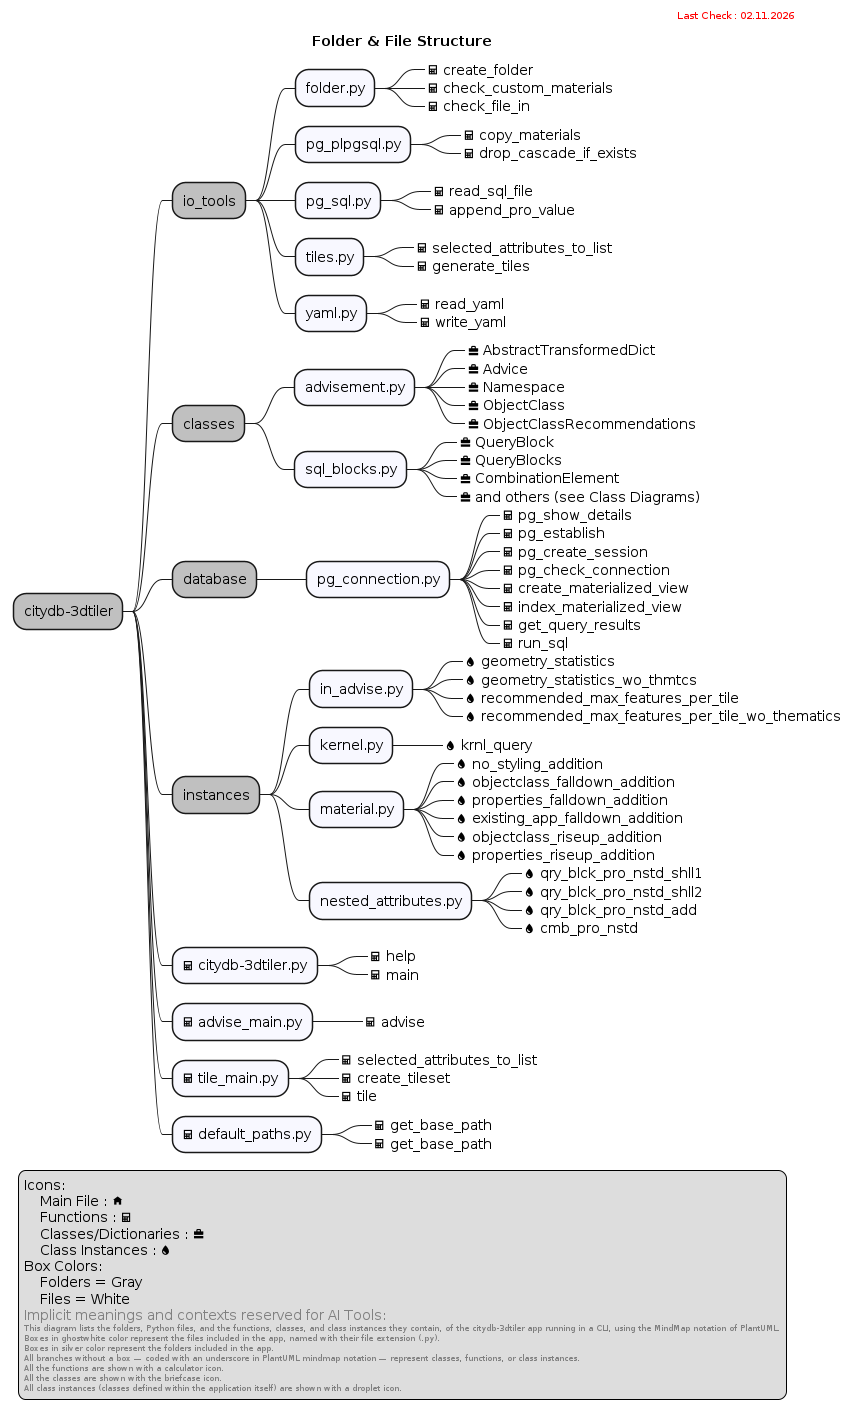

The diagram above was rendered by PlantUML. Its source (embedded in the PNG):
@startmindmap
title Folder & File Structure
right header
<font color=red size=10> Last Check : 02.11.2026</font>
endheader
*[#silver] citydb-3dtiler
**[#silver] io_tools
***[#ghostwhite] folder.py
****_ <&calculator> create_folder
****_ <&calculator> check_custom_materials
****_ <&calculator> check_file_in
***[#ghostwhite] pg_plpgsql.py
****_ <&calculator> copy_materials
****_ <&calculator> drop_cascade_if_exists
***[#ghostwhite] pg_sql.py
****_ <&calculator> read_sql_file
****_ <&calculator> append_pro_value
***[#ghostwhite] tiles.py
****_ <&calculator> selected_attributes_to_list
****_ <&calculator> generate_tiles
***[#ghostwhite] yaml.py
****_ <&calculator> read_yaml
****_ <&calculator> write_yaml
**[#silver] classes
***[#ghostwhite] advisement.py
****_ <&briefcase> AbstractTransformedDict
****_ <&briefcase> Advice
****_ <&briefcase> Namespace
****_ <&briefcase> ObjectClass
****_ <&briefcase> ObjectClassRecommendations
***[#ghostwhite] sql_blocks.py
****_ <&briefcase> QueryBlock 
****_ <&briefcase> QueryBlocks
****_ <&briefcase> CombinationElement
****_ <&briefcase> and others (see Class Diagrams)
**[#silver] database
***[#ghostwhite] pg_connection.py
****_ <&calculator> pg_show_details
****_ <&calculator> pg_establish
****_ <&calculator> pg_create_session
****_ <&calculator> pg_check_connection
****_ <&calculator> create_materialized_view
****_ <&calculator> index_materialized_view
****_ <&calculator> get_query_results
****_ <&calculator> run_sql
**[#silver] instances
***[#ghostwhite] in_advise.py
****_ <&droplet> geometry_statistics
****_ <&droplet> geometry_statistics_wo_thmtcs
****_ <&droplet> recommended_max_features_per_tile
****_ <&droplet> recommended_max_features_per_tile_wo_thematics
***[#ghostwhite] kernel.py
****_ <&droplet> krnl_query
***[#ghostwhite] material.py
****_ <&droplet> no_styling_addition
****_ <&droplet> objectclass_falldown_addition
****_ <&droplet> properties_falldown_addition
****_ <&droplet> existing_app_falldown_addition
****_ <&droplet> objectclass_riseup_addition
****_ <&droplet> properties_riseup_addition
***[#ghostwhite] nested_attributes.py
****_ <&droplet> qry_blck_pro_nstd_shll1
****_ <&droplet> qry_blck_pro_nstd_shll2
****_ <&droplet> qry_blck_pro_nstd_add
****_ <&droplet> cmb_pro_nstd
**[#ghostwhite] <&calculator> citydb-3dtiler.py
***_ <&calculator> help
***_ <&calculator> main
**[#ghostwhite] <&calculator> advise_main.py
***_ <&calculator> advise
**[#ghostwhite] <&calculator> tile_main.py
***_ <&calculator> selected_attributes_to_list
***_ <&calculator> create_tileset
***_ <&calculator> tile
**[#ghostwhite] <&calculator> default_paths.py
***_ <&calculator> get_base_path
***_ <&calculator> get_base_path
legend left
    Icons:
        Main File : <&home>
        Functions : <&calculator>
        Classes/Dictionaries : <&briefcase>
        Class Instances : <&droplet>
    Box Colors:
        Folders = Gray
        Files = White
    <font color=gray>Implicit meanings and contexts reserved for AI Tools:</font>
    <font size=8 color=gray>This diagram lists the folders, Python files, and the functions, classes, and class instances they contain, of the citydb-3dtiler app running in a CLI, using the MindMap notation of PlantUML.</font>
    <font size=8 color=gray>Boxes in ghostwhite color represent the files included in the app, named with their file extension (.py).</font>
    <font size=8 color=gray>Boxes in silver color represent the folders included in the app.</font>
    <font size=8 color=gray>All branches without a box — coded with an underscore in PlantUML mindmap notation — represent classes, functions, or class instances.</font>
    <font size=8 color=gray>All the functions are shown with a calculator icon.</font>
    <font size=8 color=gray>All the classes are shown with the briefcase icon.</font>
    <font size=8 color=gray>All class instances (classes defined within the application itself) are shown with a droplet icon.</font>
endlegend
@endmindmap